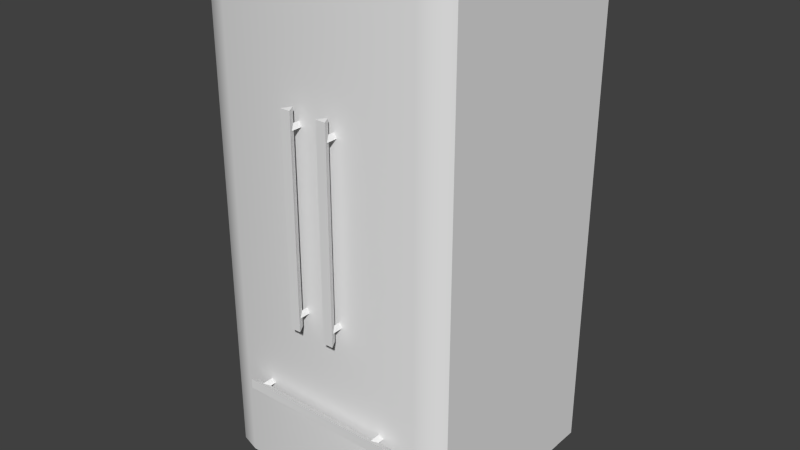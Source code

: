 # Source: Refrigerator.blend  (saved by Blender 2.70.0; exported with 4.5.12 LTS)
import bpy
from mathutils import Matrix  # noqa: F401  (used for matrix-valued properties, if any)

bpy.ops.wm.read_factory_settings(use_empty=True)
scene = bpy.context.scene
scene.name = 'Scene'

# ---- collections
col_collection_1 = bpy.data.collections.new('Collection 1'); scene.collection.children.link(col_collection_1)

# ---- materials (node trees are filled in below, after node groups)
mat_default = bpy.data.materials.new('Default')
mat_default.alpha_threshold = 0.0
mat_default.use_transparent_shadow = False
mat_default.roughness = 0.5
mat_default.line_color = (0.0, 0.0, 0.0, 1.0)

# ---- material node trees

# ---- world
world_world = bpy.data.worlds.new('World'); scene.world = world_world
world_world.color = (0.05088, 0.05088, 0.05088)
world_world.use_sun_shadow = False
world_world.sun_shadow_jitter_overblur = 0.0
world_world.cycles.sampling_method = 'MANUAL'
world_world.cycles.sample_map_resolution = 256

# ---- meshes
me_refrigerator01_002 = bpy.data.meshes.new('Refrigerator01.002')
me_refrigerator01_002.from_pydata([(-0.05889, 0.6063, 0.3867), (-0.07439, 0.6063, 0.4135), (-0.07439, 1.243, 0.4135), (-0.05889, 1.243, 0.3867), (-0.04338, 0.6063, 0.4135), (-0.04338, 1.243, 0.4135), (-0.05889, 1.2, 0.3474), (-0.06775, 1.185, 0.3474), (-0.06775, 1.185, 0.4055), (-0.05889, 1.2, 0.4055), (-0.05002, 1.185, 0.3474), (-0.05002, 1.185, 0.4055), (-0.05889, 0.6572, 0.3474), (-0.06775, 0.6419, 0.3474), (-0.06775, 0.6419, 0.4055), (-0.05889, 0.6572, 0.4055), (-0.05002, 0.6419, 0.3474), (-0.05002, 0.6419, 0.4055), (0.05975, 0.6063, 0.3867), (0.04425, 0.6063, 0.4135), (0.04425, 1.243, 0.4135), (0.05975, 1.243, 0.3867), (0.07525, 0.6063, 0.4135), (0.07525, 1.243, 0.4135), (0.05975, 1.2, 0.3474), (0.05088, 1.185, 0.3474), (0.05088, 1.185, 0.4055), (0.05975, 1.2, 0.4055), (0.06861, 1.185, 0.3474), (0.06861, 1.185, 0.4055), (0.05975, 0.6572, 0.3474), (0.05088, 0.6419, 0.3474), (0.05088, 0.6419, 0.4055), (0.05975, 0.6572, 0.4055), (0.06861, 0.6419, 0.3474), (0.06861, 0.6419, 0.4055), (-0.2531, 0.3454, 0.3867), (-0.2531, 0.3609, 0.4135), (0.2531, 0.3609, 0.4135), (0.2531, 0.3454, 0.3867), (-0.2531, 0.3299, 0.4135), (0.2531, 0.3299, 0.4135), (0.2101, 0.3454, 0.3474), (0.1947, 0.3543, 0.3474), (0.1947, 0.3543, 0.4055), (0.2101, 0.3454, 0.4055), (0.1947, 0.3365, 0.3474), (0.1947, 0.3365, 0.4055), (-0.2021, 0.3454, 0.3474), (-0.2175, 0.3543, 0.3474), (-0.2175, 0.3543, 0.4055), (-0.2021, 0.3454, 0.4055), (-0.2175, 0.3365, 0.3474), (-0.2175, 0.3365, 0.4055)], [], [(0, 1, 2, 3), (4, 0, 3, 5), (1, 4, 5, 2), (5, 3, 2), (1, 0, 4), (6, 7, 8, 9), (10, 6, 9, 11), (7, 10, 11, 8), (12, 13, 14, 15), (16, 12, 15, 17), (13, 16, 17, 14), (18, 19, 20, 21), (22, 18, 21, 23), (19, 22, 23, 20), (23, 21, 20), (19, 18, 22), (24, 25, 26, 27), (28, 24, 27, 29), (25, 28, 29, 26), (30, 31, 32, 33), (34, 30, 33, 35), (31, 34, 35, 32), (36, 37, 38, 39), (40, 36, 39, 41), (37, 40, 41, 38), (41, 39, 38), (37, 36, 40), (42, 43, 44, 45), (46, 42, 45, 47), (43, 46, 47, 44), (48, 49, 50, 51), (52, 48, 51, 53), (49, 52, 53, 50)])
_uv = me_refrigerator01_002.uv_layers.new(name='UVMap')
_uv.uv.foreach_set('vector', [0.2594, 1.773, 0.1776, 1.781, 0.1776, 0.008184, 0.2594, 0.0, 0.4241, 0.0, 0.5071, 0.00959, 0.5071, 1.748, 0.4241, 1.738, 0.08881, 1.824, 1.707e-07, 1.824, 0.0, 0.0, 0.08881, 0.0, 0.9635, 0.0008119, 0.9635, 0.08864, 0.8869, 0.04572, 0.8867, 0.3564, 0.81, 0.312, 0.8867, 0.2676, 0.8585, 0.7666, 0.9073, 0.7682, 0.9073, 0.9336, 0.8585, 0.9319, 0.8089, 0.4353, 0.8585, 0.4336, 0.8585, 0.5982, 0.8089, 0.5998, 0.7592, 0.2676, 0.81, 0.2676, 0.81, 0.4336, 0.7592, 0.4336, 0.8576, 0.933, 0.8089, 0.9313, 0.8089, 0.766, 0.8576, 0.7677, 0.7592, 0.6014, 0.8089, 0.5998, 0.8089, 0.7644, 0.7592, 0.766, 0.9253, 0.2168, 0.9253, 0.2676, 0.7592, 0.2676, 0.7592, 0.2168, 0.2594, 0.008184, 0.3411, 0.0, 0.3411, 1.773, 0.2594, 1.781, 0.3411, 0.0, 0.4241, 0.00959, 0.4241, 1.748, 0.3411, 1.738, 0.1776, 1.824, 0.08881, 1.824, 0.08881, 0.0, 0.1776, 0.0, 0.9845, 0.5998, 0.9845, 0.6876, 0.9079, 0.6447, 0.8869, 0.0, 0.8869, 0.08864, 0.81, 0.04449, 0.9073, 0.7666, 0.956, 0.7682, 0.956, 0.9336, 0.9073, 0.9319, 0.8089, 0.6014, 0.8585, 0.5998, 0.8585, 0.7644, 0.8089, 0.766, 0.9253, 0.166, 0.9253, 0.2168, 0.7592, 0.2168, 0.7592, 0.166, 0.7602, 0.766, 0.8089, 0.7677, 0.8089, 0.933, 0.7602, 0.9313, 0.7592, 0.4353, 0.8089, 0.4336, 0.8089, 0.5982, 0.7592, 0.5998, 0.81, 0.166, 0.7592, 0.166, 0.7592, 0.0, 0.81, 0.0, 0.6793, 1.45, 0.5959, 1.45, 0.5959, 0.0, 0.6793, 0.0, 0.6793, 0.0, 0.7592, 0.0, 0.7592, 1.45, 0.6793, 1.45, 0.5959, 1.45, 0.5071, 1.45, 0.5071, 1.707e-07, 0.5959, 0.0, 0.7853, 0.9779, 0.8576, 0.933, 0.8576, 1.022, 0.9079, 0.3906, 0.9839, 0.3448, 0.9839, 0.4314, 0.9519, 0.5998, 0.9079, 0.5955, 0.9079, 0.4314, 0.9519, 0.4358, 0.9519, 0.4333, 0.9958, 0.4314, 0.9958, 0.5975, 0.9519, 0.5993, 0.9079, 0.5984, 0.8585, 0.5998, 0.8585, 0.4345, 0.9079, 0.4331, 0.9253, 0.166, 0.9693, 0.1704, 0.9693, 0.3344, 0.9253, 0.33, 0.956, 0.7684, 1.0, 0.7666, 1.0, 0.9326, 0.956, 0.9344, 0.8585, 0.6012, 0.9079, 0.5998, 0.9079, 0.7651, 0.8585, 0.7666])
me_refrigerator01_002.materials.append(mat_default)
me_refrigerator01_002.use_remesh_preserve_volume = False
me_refrigerator01_002.use_remesh_preserve_attributes = False
me_refrigerator01_002.use_mirror_vertex_groups = False
me_refrigerator01_002.update()
me_refrigerator01_001 = bpy.data.meshes.new('Refrigerator01.001')
me_refrigerator01_001.from_pydata([(0.3135, 0.05005, 0.3676), (0.3135, 0.3964, 0.3676), (-0.3135, 0.3964, 0.3676), (-0.3135, 0.05005, 0.3676), (0.3947, 0.05005, 0.3247), (0.3947, 0.3964, 0.3247), (0.3761, 0.3964, 0.3482), (0.3761, 0.05005, 0.3482), (-0.3947, 0.3964, 0.3247), (-0.3761, 0.3964, 0.3482), (-0.3947, 0.05005, 0.3247), (-0.3761, 0.05005, 0.3482), (0.3135, 0.3964, 0.3676), (0.3135, 1.6, 0.3676), (0.0, 1.6, 0.3676), (0.0, 0.3964, 0.3676), (0.3947, 0.3964, 0.3247), (0.3947, 1.6, 0.3247), (0.3761, 1.6, 0.3482), (0.3761, 0.3964, 0.3482), (0.0, 1.6, 0.3247), (0.0, 1.6, 0.3482), (0.0, 0.3964, 0.3247), (0.0, 0.3964, 0.3482), (0.0, 1.6, 0.3676), (-0.3135, 1.6, 0.3676), (-0.3135, 0.3964, 0.3676), (0.0, 0.3964, 0.3676), (0.0, 1.6, 0.3247), (-0.3947, 1.6, 0.3247), (-0.3761, 1.6, 0.3482), (0.0, 1.6, 0.3482), (-0.3947, 0.3964, 0.3247), (-0.3761, 0.3964, 0.3482), (0.0, 0.3964, 0.3247), (0.0, 0.3964, 0.3482)], [], [(0, 1, 2, 3), (4, 5, 6, 7), (5, 8, 9, 6), (8, 10, 11, 9), (10, 4, 7, 11), (7, 6, 1, 0), (6, 9, 2, 1), (9, 11, 3, 2), (11, 7, 0, 3), (12, 13, 14, 15), (16, 17, 18, 19), (17, 20, 21, 18), (20, 22, 23, 21), (22, 16, 19, 23), (19, 18, 13, 12), (18, 21, 14, 13), (21, 23, 15, 14), (23, 19, 12, 15), (24, 25, 26, 27), (28, 29, 30, 31), (29, 32, 33, 30), (32, 34, 35, 33), (34, 28, 31, 35), (31, 30, 25, 24), (30, 33, 26, 25), (33, 35, 27, 26), (35, 31, 24, 27)])
me_refrigerator01_001.polygons.foreach_set('use_smooth', [True] * 27)
_uv = me_refrigerator01_001.uv_layers.new(name='UVMap')
_uv.uv.foreach_set('vector', [5.239e-09, 0.5729, 0.2435, 0.5729, 0.2435, 1.014, 7.858e-08, 1.014, 0.6281, 0.7724, 0.6281, 0.5289, 0.6446, 0.5289, 0.6446, 0.7724, 0.9368, 0.0, 0.9368, 0.555, 0.9202, 0.5419, 0.9202, 0.01306, 0.6116, 0.7724, 0.6116, 0.5289, 0.6281, 0.5289, 0.6281, 0.7724, 0.9669, 0.0, 0.9669, 0.555, 0.9504, 0.5419, 0.9504, 0.01306, 0.0, 0.5289, 0.2435, 0.5289, 0.2435, 0.5729, 5.239e-09, 0.5729, 0.9202, 0.01306, 0.9202, 0.5419, 0.9066, 0.4979, 0.9066, 0.0571, 0.2435, 1.058, 8.382e-08, 1.058, 7.858e-08, 1.014, 0.2435, 1.014, 0.9504, 0.01306, 0.9504, 0.5419, 0.9368, 0.4979, 0.9368, 0.0571, 4.191e-08, 0.3085, 0.8462, 0.3085, 0.8462, 0.5289, 6.286e-08, 0.5289, 0.9669, 0.8462, 0.9669, 0.0, 0.9835, 0.0, 0.9835, 0.8462, 0.2737, 0.8064, 0.2737, 0.5289, 0.2902, 0.5289, 0.2902, 0.7933, 0.8764, 0.8462, 0.8764, 0.0, 0.893, 0.0, 0.893, 0.8462, 0.3341, 0.5289, 0.3341, 0.8064, 0.3175, 0.7933, 0.3175, 0.5289, 0.0, 0.2644, 0.8462, 0.2644, 0.8462, 0.3085, 4.191e-08, 0.3085, 0.2902, 0.7933, 0.2902, 0.5289, 0.3039, 0.5289, 0.3039, 0.7493, 0.893, 0.8462, 0.893, 0.0, 0.9066, 0.0, 0.9066, 0.8462, 0.3175, 0.5289, 0.3175, 0.7933, 0.3039, 0.7493, 0.3039, 0.5289, 0.8462, 0.0, 0.8462, 0.2204, 2.095e-08, 0.2204, 0.0, 1.379e-07, 0.2737, 0.5289, 0.2737, 0.8064, 0.2572, 0.7933, 0.2572, 0.5289, 0.9835, 0.8462, 0.9835, 0.0, 1.0, 0.0, 1.0, 0.8462, 0.3341, 0.5289, 0.6116, 0.5289, 0.6116, 0.5454, 0.3471, 0.5454, 0.8462, 0.8462, 0.8462, 0.0, 0.8628, 0.0, 0.8628, 0.8462, 0.2572, 0.5289, 0.2572, 0.7933, 0.2435, 0.7493, 0.2435, 0.5289, 0.8462, 0.2644, 6.286e-08, 0.2644, 2.095e-08, 0.2204, 0.8462, 0.2204, 0.3471, 0.5454, 0.6116, 0.5454, 0.6116, 0.5591, 0.3912, 0.5591, 0.8628, 0.8462, 0.8628, 0.0, 0.8764, 0.0, 0.8764, 0.8462])
me_refrigerator01_001.materials.append(mat_default)
me_refrigerator01_001.use_remesh_preserve_volume = False
me_refrigerator01_001.use_remesh_preserve_attributes = False
me_refrigerator01_001.use_mirror_vertex_groups = False
me_refrigerator01_001.update()
me_refrigerator01 = bpy.data.meshes.new('Refrigerator01')
me_refrigerator01.from_pydata([(0.3947, 1.6, -0.3235), (0.3947, 0.05005, -0.3235), (-0.3947, 0.05005, -0.3235), (-0.3947, 1.6, -0.3235), (0.3947, 0.05005, 0.3235), (0.3947, 1.6, 0.3235), (-0.3947, 1.6, 0.3235), (-0.3947, 0.05005, 0.3235), (0.3638, 0.000786, 0.2982), (-0.3638, 0.000786, 0.2982), (-0.3638, 0.000786, -0.2982), (0.3638, 0.000786, -0.2982), (0.3638, 0.05005, 0.2982), (-0.3638, 0.05005, 0.2982), (-0.3638, 0.05005, -0.2982), (0.3638, 0.05005, -0.2982)], [], [(0, 1, 2, 3), (4, 5, 6, 7), (4, 7, 2, 1), (1, 0, 5, 4), (0, 3, 6, 5), (7, 6, 3, 2), (8, 9, 10, 11), (12, 13, 9, 8), (13, 14, 10, 9), (14, 15, 11, 10), (15, 12, 8, 11)])
_uv = me_refrigerator01.uv_layers.new(name='UVMap')
_uv.uv.foreach_set('vector', [0.3374, 0.6626, 0.3374, 3.185e-08, 0.6749, 0.0, 0.6749, 0.6626, 5.096e-08, 0.6626, 0.0, 0.0, 0.3374, 0.0, 0.3374, 0.6626, 0.3374, 1.216, 0.0, 1.216, 0.0, 0.9391, 0.3374, 0.9391, 0.6749, 0.6626, 0.6749, 0.0, 0.9514, 0.0, 0.9514, 0.6626, 0.6626, 0.6626, 1.0, 0.6626, 1.0, 0.9391, 0.6626, 0.9391, 0.6626, 0.9391, 0.0, 0.9391, 0.0, 0.6626, 0.6626, 0.6626, 0.9736, 1.194, 0.6626, 1.194, 0.6626, 0.9391, 0.9736, 0.9391, 0.9514, 0.3111, 0.9514, 0.0, 0.9725, 0.0, 0.9725, 0.3111, 0.6485, 0.9812, 0.3936, 0.9812, 0.3936, 0.9602, 0.6485, 0.9602, 0.3374, 0.9391, 0.6485, 0.9391, 0.6485, 0.9602, 0.3374, 0.9602, 0.9725, 0.4076, 0.9725, 0.6626, 0.9514, 0.6626, 0.9514, 0.4076])
me_refrigerator01.materials.append(mat_default)
me_refrigerator01.use_remesh_preserve_volume = False
me_refrigerator01.use_remesh_preserve_attributes = False
me_refrigerator01.use_mirror_vertex_groups = False
me_refrigerator01.update()

# ---- objects
ob_handles = bpy.data.objects.new('Handles', me_refrigerator01_002)
ob_door = bpy.data.objects.new('Door', me_refrigerator01_001)
ob_refrigerator = bpy.data.objects.new('Refrigerator', me_refrigerator01)

# ---- transforms, parenting, visibility, modifiers, constraints
ob_handles.location = (0.0, 0.0, 0.0)
ob_handles.rotation_euler = (1.571, -0.0, 0.0)
ob_handles.lineart.crease_threshold = 0.0
ob_door.location = (0.0, 0.0, 0.0)
ob_door.rotation_euler = (1.571, -0.0, 0.0)
ob_door.lineart.crease_threshold = 0.0
_m = ob_door.modifiers.new('EdgeSplit', 'EDGE_SPLIT')
_m.split_angle = 0.733
ob_refrigerator.location = (0.0, 0.0, 0.0)
ob_refrigerator.rotation_euler = (1.571, -0.0, 0.0)
ob_refrigerator.lineart.crease_threshold = 0.0

# ---- collection membership
col_collection_1.objects.link(ob_handles)
col_collection_1.objects.link(ob_door)
col_collection_1.objects.link(ob_refrigerator)

# ---- scene / render settings (as saved in the file)
scene.frame_start = 1; scene.frame_end = 250; scene.frame_set(1)
scene.render.engine = 'BLENDER_EEVEE_NEXT'
scene.render.resolution_percentage = 50
scene.render.dither_intensity = 0.0
scene.cycles.use_denoising = False
scene.cycles.samples = 10
scene.cycles.sampling_pattern = 'TABULATED_SOBOL'
scene.cycles.light_sampling_threshold = 0.0
scene.cycles.use_adaptive_sampling = False
scene.cycles.use_light_tree = False
scene.cycles.blur_glossy = 0.0
scene.cycles.volume_bounces = 1
scene.cycles.pixel_filter_type = 'GAUSSIAN'
scene.cycles.sample_clamp_indirect = 0.0
scene.view_settings.view_transform = 'Standard'
bpy.context.view_layer.update()

# ---- added for rendering (the .blend has no active camera and no usable light): camera, sun
cam_auto = bpy.data.cameras.new('AutoCamera')
cam_auto.lens = 50.0
cam_auto.sensor_width = 36.0
cam_auto.clip_end = 1000.0
ob_auto_camera = bpy.data.objects.new('AutoCamera', cam_auto)
scene.collection.objects.link(ob_auto_camera)
ob_auto_camera.location = (1.78539, -2.18751, 2.22871)
ob_auto_camera.rotation_euler = (1.09748, -7.21219e-08, 0.694738)
scene.camera = ob_auto_camera
light_auto_sun = bpy.data.lights.new('AutoSun', 'SUN')
light_auto_sun.energy = 3.0
light_auto_sun.angle = 0.0523599
ob_auto_sun = bpy.data.objects.new('AutoSun', light_auto_sun)
scene.collection.objects.link(ob_auto_sun)
ob_auto_sun.rotation_euler = (0.872665, 0.174533, 0.523599)
bpy.context.view_layer.update()
